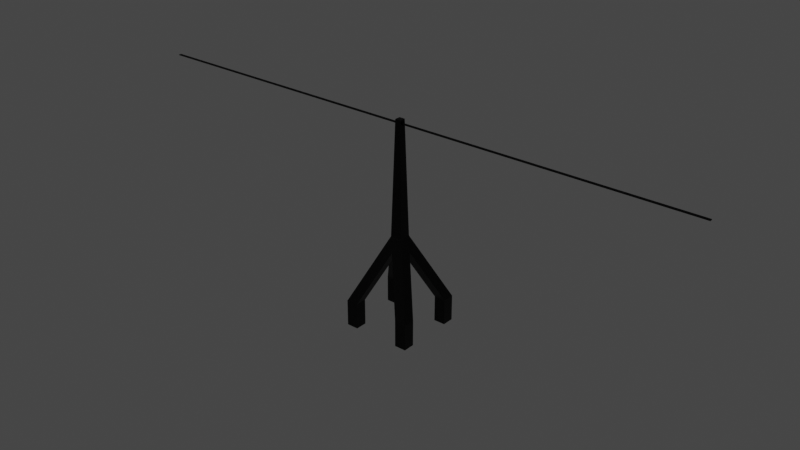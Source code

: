 # Source: Poteau_electrique.blend  (saved by Blender 2.83.18; exported with 4.5.12 LTS)
import bpy
from mathutils import Matrix  # noqa: F401  (used for matrix-valued properties, if any)

bpy.ops.wm.read_factory_settings(use_empty=True)
scene = bpy.context.scene
scene.name = 'Scene'

# ---- collections
col_collection = bpy.data.collections.new('Collection'); scene.collection.children.link(col_collection)

# ---- materials (node trees are filled in below, after node groups)
mat_fer0 = bpy.data.materials.new('Fer0')
mat_fer0.alpha_threshold = 0.0
mat_fer0.use_transparent_shadow = False
mat_fer0.line_color = (0.0, 0.0, 0.0, 1.0)

# ---- material node trees
mat_fer0.use_nodes = True; mat_fer0.node_tree.nodes.clear()
_N = mat_fer0.node_tree.nodes; _L = mat_fer0.node_tree.links
n0 = _N.new('ShaderNodeOutputMaterial'); n0.name = 'Material Output'; n0.location = (300, 300)
n1 = _N.new('ShaderNodeBsdfPrincipled'); n1.name = 'Principled BSDF'; n1.location = (10, 300)
n1.distribution = 'GGX'
n1.subsurface_method = 'BURLEY'
n1.inputs[0].default_value = (0.0, 0.0, 0.0, 1.0)
n1.inputs[1].default_value = 0.8
n1.inputs[3].default_value = 1.45
n1.inputs[20].default_value = 0.4
n1.inputs[27].default_value = (0.0, 0.0, 0.0, 1.0)
n1.inputs[28].default_value = 1.0
_L.new(n1.outputs[0], n0.inputs[0])
n0.is_active_output = True

# ---- world
world_world = bpy.data.worlds.new('World'); scene.world = world_world
world_world.use_nodes = True; world_world.node_tree.nodes.clear()
_N = world_world.node_tree.nodes; _L = world_world.node_tree.links
n0 = _N.new('ShaderNodeOutputWorld'); n0.name = 'World Output'; n0.location = (300, 300)
n1 = _N.new('ShaderNodeBackground'); n1.name = 'Background'; n1.location = (10, 300)
n1.inputs[0].default_value = (0.05088, 0.05088, 0.05088, 1.0)
_L.new(n1.outputs[0], n0.inputs[0])
n0.is_active_output = True
world_world.color = (0.05088, 0.05088, 0.05088)
world_world.use_sun_shadow = False
world_world.sun_shadow_jitter_overblur = 0.0

# ---- meshes
me_cube_010 = bpy.data.meshes.new('Cube.010')
me_cube_010.from_pydata([(-4.0, 6.0, 3.5), (-4.0, 6.0, -1.0), (-4.0, 4.0, 3.5), (-4.0, 4.0, -1.0), (-6.0, 6.0, 3.5), (-6.0, 6.0, -1.0), (-6.0, 4.0, 3.5), (-6.0, 4.0, -1.0), (1.0, 1.0, 14.85), (-1.0, 1.0, 14.85), (-4.0, -6.0, 3.5), (-4.0, -6.0, -1.0), (-4.0, -4.0, 3.5), (-4.0, -4.0, -1.0), (-6.0, -6.0, 3.5), (-6.0, -6.0, -1.0), (-6.0, -4.0, 3.5), (-6.0, -4.0, -1.0), (1.0, -1.0, 14.85), (-1.0, -1.0, 14.85), (-2.0, 0.0, 12.5), (4.0, 6.0, 3.5), (4.0, 6.0, -1.0), (4.0, 4.0, 3.5), (4.0, 4.0, -1.0), (6.0, 6.0, 3.5), (6.0, 6.0, -1.0), (6.0, 4.0, 3.5), (6.0, 4.0, -1.0), (0.0, 0.0, 12.5), (0.0, 2.0, 12.5), (4.0, -6.0, 3.5), (4.0, -6.0, -1.0), (4.0, -4.0, 3.5), (4.0, -4.0, -1.0), (6.0, -6.0, 3.5), (6.0, -6.0, -1.0), (6.0, -4.0, 3.5), (6.0, -4.0, -1.0), (0.0, -2.0, 12.5), (2.0, 0.0, 12.5), (-0.5, 0.5, 34.5), (-0.5, -0.5, 34.5), (0.5, -0.5, 34.5), (0.5, 0.5, 34.5), (0.5191, -0.25, 33.75), (-0.5191, -0.25, 33.75), (0.5064, -0.25, 34.25), (-0.5064, -0.25, 34.25), (0.5064, 0.25, 34.25), (-0.5064, 0.25, 34.25), (0.5191, 0.25, 33.75), (-0.5191, 0.25, 33.75)], [], [(30, 9, 8), (3, 2, 6, 7), (7, 6, 4, 5), (5, 1, 3, 7), (1, 0, 2, 3), (5, 4, 0, 1), (39, 18, 19), (13, 17, 16, 12), (17, 15, 14, 16), (15, 17, 13, 11), (11, 13, 12, 10), (15, 11, 10, 14), (20, 19, 9), (24, 28, 27, 23), (28, 26, 25, 27), (26, 28, 24, 22), (22, 24, 23, 21), (26, 22, 21, 25), (34, 33, 37, 38), (38, 37, 35, 36), (36, 32, 34, 38), (32, 31, 33, 34), (36, 35, 31, 32), (40, 8, 18), (37, 40, 18, 35), (27, 25, 8, 40), (25, 21, 30, 8), (0, 4, 9, 30), (4, 6, 20, 9), (16, 14, 19, 20), (10, 39, 19, 14), (35, 18, 39, 31), (6, 2, 29, 20), (0, 30, 29, 2), (23, 29, 30, 21), (27, 40, 29, 23), (33, 29, 40, 37), (33, 31, 39, 29), (10, 12, 29, 39), (12, 16, 20, 29), (8, 9, 41, 44), (43, 44, 41, 42), (19, 18, 43, 42), (9, 19, 42, 48, 46, 52, 41), (18, 8, 44, 49, 51, 45, 43), (52, 51, 49, 50), (41, 52, 50, 48, 42), (43, 45, 47, 49, 44), (46, 45, 51, 52), (45, 46, 48, 47), (47, 48, 50, 49)])
_uv = me_cube_010.uv_layers.new(name='CarteUV')
_uv.uv.foreach_set('vector', [0.0, 0.0, 0.625, 0.25, 0.0, 0.0, 0.375, 0.75, 0.625, 0.75, 0.625, 1.0, 0.375, 1.0, 0.375, 0.0, 0.625, 0.0, 0.625, 0.25, 0.375, 0.25, 0.125, 0.5, 0.375, 0.5, 0.375, 0.75, 0.125, 0.75, 0.375, 0.5, 0.625, 0.5, 0.625, 0.75, 0.375, 0.75, 0.375, 0.25, 0.625, 0.25, 0.625, 0.5, 0.375, 0.5, 0.0, 0.0, 0.0, 0.0, 0.625, 0.25, 0.375, 0.75, 0.375, 1.0, 0.625, 1.0, 0.625, 0.75, 0.375, 0.0, 0.375, 0.25, 0.625, 0.25, 0.625, 0.0, 0.125, 0.5, 0.125, 0.75, 0.375, 0.75, 0.375, 0.5, 0.375, 0.5, 0.375, 0.75, 0.625, 0.75, 0.625, 0.5, 0.375, 0.25, 0.375, 0.5, 0.625, 0.5, 0.625, 0.25, 0.625, 1.0, 0.625, 0.25, 0.625, 1.0, 0.375, 0.75, 0.375, 1.0, 0.625, 1.0, 0.625, 0.75, 0.375, 0.0, 0.375, 0.25, 0.625, 0.25, 0.625, 0.0, 0.125, 0.5, 0.125, 0.75, 0.375, 0.75, 0.375, 0.5, 0.375, 0.5, 0.375, 0.75, 0.625, 0.75, 0.625, 0.5, 0.375, 0.25, 0.375, 0.5, 0.625, 0.5, 0.625, 0.25, 0.375, 0.75, 0.625, 0.75, 0.625, 1.0, 0.375, 1.0, 0.375, 0.0, 0.625, 0.0, 0.625, 0.25, 0.375, 0.25, 0.125, 0.5, 0.375, 0.5, 0.375, 0.75, 0.125, 0.75, 0.375, 0.5, 0.625, 0.5, 0.625, 0.75, 0.375, 0.75, 0.375, 0.25, 0.625, 0.25, 0.625, 0.5, 0.375, 0.5, 0.625, 1.0, 0.625, 1.0, 0.625, 0.25, 0.625, 0.0, 0.625, 1.0, 0.625, 0.25, 0.625, 0.25, 0.625, 0.0, 0.625, 0.25, 0.625, 1.0, 0.625, 1.0, 0.625, 0.25, 0.625, 0.5, 0.0, 0.0, 0.625, 1.0, 0.625, 0.5, 0.625, 0.25, 0.0, 0.0, 0.0, 0.0, 0.625, 0.25, 0.625, 0.0, 0.0, 0.0, 0.0, 0.0, 0.625, 0.0, 0.625, 0.25, 0.0, 0.0, 0.0, 0.0, 0.625, 0.5, 0.0, 0.0, 0.0, 0.0, 0.625, 0.25, 0.625, 0.25, 0.625, 0.25, 0.0, 0.0, 0.625, 0.5, 0.625, 0.0, 0.625, 0.75, 0.0, 0.0, 0.0, 0.0, 0.625, 0.5, 0.0, 0.0, 0.625, 1.0, 0.625, 0.75, 0.625, 0.75, 0.625, 0.75, 0.0, 0.0, 0.625, 0.5, 0.625, 0.0, 0.625, 1.0, 0.0, 0.0, 0.625, 0.75, 0.625, 0.75, 0.0, 0.0, 0.0, 0.0, 0.625, 0.0, 0.625, 0.75, 0.625, 0.5, 0.0, 0.0, 0.0, 0.0, 0.625, 0.5, 0.625, 0.75, 0.625, 1.0, 0.0, 0.0, 0.625, 0.75, 0.625, 0.0, 0.0, 0.0, 0.625, 1.0, 0.0, 0.0, 0.0, 0.0, 0.0, 0.0, 0.0, 0.0, 0.4688, 0.3203, 0.4688, 0.6172, 0.1562, 0.1953, 0.1562, 0.1172, 0.0, 0.0, 0.625, 0.25, 0.625, 0.25, 0.0, 0.0, 0.0, 0.0, 0.0, 0.0, 0.0, 0.0, 0.0, 0.0, 0.0, 0.0, 0.0, 0.0, 0.0, 0.0, 0.625, 0.25, 0.625, 1.0, 0.625, 1.0, 0.625, 0.8112, 0.625, 0.8065, 0.625, 0.4435, 0.625, 0.25, 0.375, 0.3317, 0.375, 0.4183, 0.625, 0.4172, 0.625, 0.3328, 0.0, 0.0, 0.0, 0.0, 0.0, 0.0, 0.0, 0.0, 0.0, 0.0, 0.625, 0.25, 0.625, 0.4435, 0.625, 0.4388, 0.625, 0.8112, 0.625, 1.0, 0.2067, 0.75, 0.2933, 0.75, 0.2933, 0.5, 0.2067, 0.5, 0.375, 0.8317, 0.375, 0.9183, 0.625, 0.9172, 0.625, 0.8328, 0.7078, 0.75, 0.7922, 0.75, 0.7922, 0.5, 0.7078, 0.5])
_uv.active_render = True
_uv = me_cube_010.uv_layers.new(name='UVMap')
_uv.uv.foreach_set('vector', [0.0, 0.0, 0.0, 0.0, 0.0, 0.0, 0.0, 0.0, 0.0, 0.0, 0.0, 0.0, 0.0, 0.0, 0.0, 0.0, 0.0, 0.0, 0.0, 0.0, 0.0, 0.0, 0.0, 0.0, 0.0, 0.0, 0.0, 0.0, 0.0, 0.0, 0.0, 0.0, 0.0, 0.0, 0.0, 0.0, 0.0, 0.0, 0.0, 0.0, 0.0, 0.0, 0.0, 0.0, 0.0, 0.0, 0.0, 0.0, 0.0, 0.0, 0.0, 0.0, 0.0, 0.0, 0.0, 0.0, 0.0, 0.0, 0.0, 0.0, 0.0, 0.0, 0.0, 0.0, 0.0, 0.0, 0.0, 0.0, 0.0, 0.0, 0.0, 0.0, 0.0, 0.0, 0.0, 0.0, 0.0, 0.0, 0.0, 0.0, 0.0, 0.0, 0.0, 0.0, 0.0, 0.0, 0.0, 0.0, 0.0, 0.0, 0.0, 0.0, 0.0, 0.0, 0.0, 0.0, 0.0, 0.0, 0.0, 0.0, 0.0, 0.0, 0.0, 0.0, 0.0, 0.0, 0.0, 0.0, 0.0, 0.0, 0.0, 0.0, 0.0, 0.0, 0.0, 0.0, 0.0, 0.0, 0.0, 0.0, 0.0, 0.0, 0.0, 0.0, 0.0, 0.0, 0.0, 0.0, 0.0, 0.0, 0.0, 0.0, 0.0, 0.0, 0.0, 0.0, 0.0, 0.0, 0.0, 0.0, 0.0, 0.0, 0.0, 0.0, 0.0, 0.0, 0.0, 0.0, 0.0, 0.0, 0.0, 0.0, 0.0, 0.0, 0.0, 0.0, 0.0, 0.0, 0.0, 0.0, 0.0, 0.0, 0.0, 0.0, 0.0, 0.0, 0.0, 0.0, 0.0, 0.0, 0.0, 0.0, 0.0, 0.0, 0.0, 0.0, 0.0, 0.0, 0.0, 0.0, 0.0, 0.0, 0.0, 0.0, 0.0, 0.0, 0.0, 0.0, 0.0, 0.0, 0.0, 0.0, 0.0, 0.0, 0.0, 0.0, 0.0, 0.0, 0.0, 0.0, 0.0, 0.0, 0.0, 0.0, 0.0, 0.0, 0.0, 0.0, 0.0, 0.0, 0.0, 0.0, 0.0, 0.0, 0.0, 0.0, 0.0, 0.0, 0.0, 0.0, 0.0, 0.0, 0.0, 0.0, 0.0, 0.0, 0.0, 0.0, 0.0, 0.0, 0.0, 0.0, 0.0, 0.0, 0.0, 0.0, 0.0, 0.0, 0.0, 0.0, 0.0, 0.0, 0.0, 0.0, 0.0, 0.0, 0.0, 0.0, 0.0, 0.0, 0.0, 0.0, 0.0, 0.0, 0.0, 0.0, 0.0, 0.0, 0.0, 0.0, 0.0, 0.0, 0.0, 0.0, 0.0, 0.0, 0.0, 0.0, 0.0, 0.0, 0.0, 0.0, 0.0, 0.0, 0.0, 0.0, 0.0, 0.0, 0.0, 0.0, 0.0, 0.0, 0.0, 0.0, 0.0, 0.0, 0.0, 0.0, 0.0, 0.0, 0.0, 0.0, 0.0, 0.0, 0.0, 0.0, 0.0, 0.0, 0.0, 0.0, 0.0, 0.0, 0.0, 0.0, 0.0, 0.0, 0.0, 0.0, 0.0, 0.0, 0.0, 0.0, 0.0, 0.0, 0.0, 0.0, 0.0, 0.0, 0.0, 0.0, 0.0, 0.0, 0.0, 0.0, 0.0, 0.0, 0.0, 0.0, 0.0, 0.0, 0.0, 0.0, 0.0, 0.0, 0.0, 0.0, 0.0, 0.0, 0.0, 0.0, 0.0, 0.0, 0.0, 0.0, 0.0, 0.0, 0.0, 0.0, 0.0, 0.0, 0.0, 0.0, 0.0, 0.0, 0.0, 0.0, 0.0, 0.0, 0.0, 0.0, 0.0, 0.0, 0.0, 0.0, 0.0, 0.0, 0.0, 0.0, 0.0, 0.0, 0.0, 0.0, 0.0, 0.0, 0.0, 0.0, 0.0, 0.0, 0.0, 0.0, 0.0, 0.0, 0.0, 0.0, 0.0, 0.0, 0.0, 0.0, 0.0, 0.0, 0.0, 0.0, 0.0, 0.0, 0.0, 0.0, 0.0, 0.0, 0.0, 0.0, 0.0, 0.0, 0.0, 0.0, 0.0, 0.0, 0.0, 0.0, 0.0, 0.0, 0.0, 0.0, 0.0, 0.0, 0.0, 0.0])
me_cube_010.materials.append(mat_fer0)
me_cube_010.use_remesh_preserve_volume = False
me_cube_010.use_remesh_preserve_attributes = False
me_cube_010.use_mirror_vertex_groups = False
me_cube_010.update()
me_cube_011 = bpy.data.meshes.new('Cube.011')
me_cube_011.from_pydata([(-1.0, -1.0, -1.0), (-1.0, -1.0, 1.0), (-1.0, 1.0, -1.0), (-1.0, 1.0, 1.0), (1.0, -1.0, -1.0), (1.0, -1.0, 1.0), (1.0, 1.0, -1.0), (1.0, 1.0, 1.0)], [], [(0, 1, 3, 2), (2, 3, 7, 6), (6, 7, 5, 4), (4, 5, 1, 0), (2, 6, 4, 0), (7, 3, 1, 5)])
_uv = me_cube_011.uv_layers.new(name='CarteUV')
_uv.uv.foreach_set('vector', [0.375, 0.0, 0.625, 0.0, 0.625, 0.25, 0.375, 0.25, 0.375, 0.25, 0.625, 0.25, 0.625, 0.5, 0.375, 0.5, 0.375, 0.5, 0.625, 0.5, 0.625, 0.75, 0.375, 0.75, 0.375, 0.75, 0.625, 0.75, 0.625, 1.0, 0.375, 1.0, 0.125, 0.5, 0.375, 0.5, 0.375, 0.75, 0.125, 0.75, 0.625, 0.5, 0.875, 0.5, 0.875, 0.75, 0.625, 0.75])
me_cube_011.materials.append(mat_fer0)
me_cube_011.use_remesh_fix_poles = True
me_cube_011.use_remesh_preserve_attributes = False
me_cube_011.use_mirror_vertex_groups = False
me_cube_011.update()
me_cube_012 = bpy.data.meshes.new('Cube.012')
me_cube_012.from_pydata([(-1.0, -1.0, -1.0), (-1.0, -1.0, 1.0), (-1.0, 1.0, -1.0), (-1.0, 1.0, 1.0), (1.0, -1.0, -1.0), (1.0, -1.0, 1.0), (1.0, 1.0, -1.0), (1.0, 1.0, 1.0)], [], [(0, 1, 3, 2), (2, 3, 7, 6), (6, 7, 5, 4), (4, 5, 1, 0), (2, 6, 4, 0), (7, 3, 1, 5)])
_uv = me_cube_012.uv_layers.new(name='CarteUV')
_uv.uv.foreach_set('vector', [0.375, 0.0, 0.625, 0.0, 0.625, 0.25, 0.375, 0.25, 0.375, 0.25, 0.625, 0.25, 0.625, 0.5, 0.375, 0.5, 0.375, 0.5, 0.625, 0.5, 0.625, 0.75, 0.375, 0.75, 0.375, 0.75, 0.625, 0.75, 0.625, 1.0, 0.375, 1.0, 0.125, 0.5, 0.375, 0.5, 0.375, 0.75, 0.125, 0.75, 0.625, 0.5, 0.875, 0.5, 0.875, 0.75, 0.625, 0.75])
me_cube_012.materials.append(mat_fer0)
me_cube_012.use_remesh_fix_poles = True
me_cube_012.use_remesh_preserve_attributes = False
me_cube_012.use_mirror_vertex_groups = False
me_cube_012.update()

# ---- objects
ob_poteauelectrique = bpy.data.objects.new('PoteauElectrique', me_cube_010)
ob_cable1 = bpy.data.objects.new('Cable1', me_cube_011)
ob_cable2 = bpy.data.objects.new('Cable2', me_cube_012)

# ---- transforms, parenting, visibility, modifiers, constraints
ob_poteauelectrique.location = (0.0, 0.0, 0.2)
ob_poteauelectrique.scale = (0.2, 0.2, 0.2)
ob_poteauelectrique.lock_rotations_4d = False
ob_poteauelectrique.empty_display_type = 'ARROWS'
ob_poteauelectrique.lineart.crease_threshold = 0.0
ob_cable1.location = (0.0, -0.025, 6.965)
ob_cable1.scale = (10.0, 0.015, 0.015)
ob_cable1.lineart.crease_threshold = 0.0
ob_cable2.location = (0.0, 0.025, 6.965)
ob_cable2.scale = (10.0, 0.015, 0.015)
ob_cable2.lineart.crease_threshold = 0.0

# ---- collection membership
col_collection.objects.link(ob_poteauelectrique)
col_collection.objects.link(ob_cable1)
col_collection.objects.link(ob_cable2)

# ---- scene / render settings (as saved in the file)
scene.frame_start = 1; scene.frame_end = 250; scene.frame_set(1)
scene.render.engine = 'BLENDER_EEVEE_NEXT'
scene.cycles.use_denoising = False
scene.cycles.samples = 128
scene.cycles.sampling_pattern = 'TABULATED_SOBOL'
scene.cycles.use_adaptive_sampling = False
scene.cycles.use_light_tree = False
scene.view_settings.view_transform = 'Filmic'
bpy.context.view_layer.update()

# ---- added for rendering (the .blend has no active camera and no usable light): camera, sun
cam_auto = bpy.data.cameras.new('AutoCamera')
cam_auto.lens = 50.0
cam_auto.sensor_width = 36.0
cam_auto.clip_end = 1000.0
ob_auto_camera = bpy.data.objects.new('AutoCamera', cam_auto)
scene.collection.objects.link(ob_auto_camera)
ob_auto_camera.location = (19.7611, -23.7133, 19.3589)
ob_auto_camera.rotation_euler = (1.09748, -7.21219e-08, 0.694738)
scene.camera = ob_auto_camera
light_auto_sun = bpy.data.lights.new('AutoSun', 'SUN')
light_auto_sun.energy = 3.0
light_auto_sun.angle = 0.0523599
ob_auto_sun = bpy.data.objects.new('AutoSun', light_auto_sun)
scene.collection.objects.link(ob_auto_sun)
ob_auto_sun.rotation_euler = (0.872665, 0.174533, 0.523599)
bpy.context.view_layer.update()
